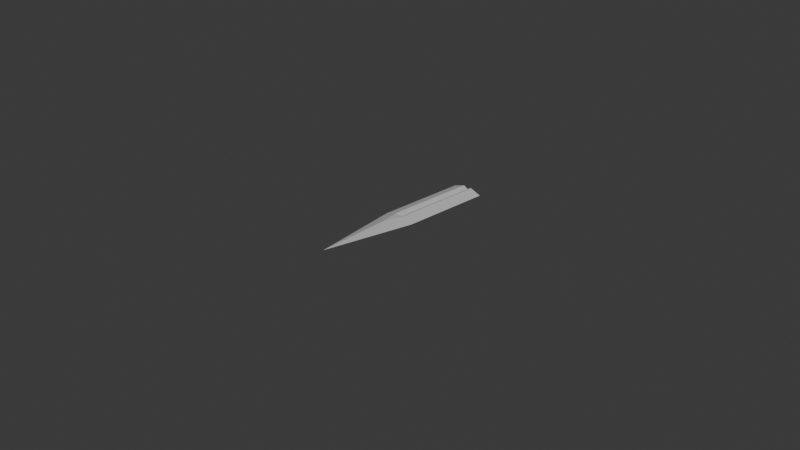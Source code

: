 # Source: sword1.blend  (saved by Blender 4.0.36; exported with 4.5.12 LTS)
import bpy
from mathutils import Matrix  # noqa: F401  (used for matrix-valued properties, if any)

bpy.ops.wm.read_factory_settings(use_empty=True)
scene = bpy.context.scene
scene.name = 'Scene'

# ---- collections
col_collection = bpy.data.collections.new('Collection'); scene.collection.children.link(col_collection)

# ---- materials (node trees are filled in below, after node groups)
mat_material = bpy.data.materials.new('Material')
mat_material.alpha_threshold = 0.0
mat_material.use_transparent_shadow = False
mat_material.roughness = 0.5
mat_material.line_color = (0.0, 0.0, 0.0, 1.0)

# ---- material node trees
mat_material.use_nodes = True; mat_material.node_tree.nodes.clear()
_N = mat_material.node_tree.nodes; _L = mat_material.node_tree.links
n0 = _N.new('ShaderNodeOutputMaterial'); n0.name = 'Material Output'; n0.location = (300, 300)
n1 = _N.new('ShaderNodeBsdfPrincipled'); n1.name = 'Principled BSDF'; n1.location = (10, 300)
n1.inputs[3].default_value = 1.45
_L.new(n1.outputs[0], n0.inputs[0])
n0.is_active_output = True

# ---- world
world_world = bpy.data.worlds.new('World'); scene.world = world_world
world_world.use_nodes = True; world_world.node_tree.nodes.clear()
_N = world_world.node_tree.nodes; _L = world_world.node_tree.links
n0 = _N.new('ShaderNodeOutputWorld'); n0.name = 'World Output'; n0.location = (300, 300)
n1 = _N.new('ShaderNodeBackground'); n1.name = 'Background'; n1.location = (10, 300)
n1.inputs[0].default_value = (0.05088, 0.05088, 0.05088, 1.0)
_L.new(n1.outputs[0], n0.inputs[0])
n0.is_active_output = True
world_world.color = (0.05088, 0.05088, 0.05088)
world_world.use_sun_shadow = False
world_world.sun_shadow_jitter_overblur = 0.0

# ---- cameras
cam_camera = bpy.data.cameras.new('Camera')
cam_camera.clip_end = 100.0
cam_camera.ortho_scale = 7.314

# ---- lights
light_light = bpy.data.lights.new('Light', 'POINT')
light_light.transmission_factor = 0.0
light_light.use_soft_falloff = False
light_light.energy = 1000.0
light_light.shadow_soft_size = 0.1
light_light.shadow_maximum_resolution = 0.006
light_light.use_absolute_resolution = True

# ---- meshes
me_cube = bpy.data.meshes.new('Cube')
me_cube.from_pydata([(1.0, 1.0, 0.0), (0.0, -1.0, 0.0), (-1.0, 1.0, 0.0), (-1.0, 0.0, 0.0), (1.0, 0.0, 0.0), (0.2825, 1.0, -0.7175), (-0.2825, 1.0, -0.7175), (-0.2825, 1.0, 0.7175), (0.2825, 1.0, 0.7175), (-0.2852, 1.0, 0.0), (0.2852, 1.0, 0.0), (-0.2812, 0.0, -0.7188), (0.2812, 0.0, -0.7188), (0.0, -0.2483, -0.7517), (0.2812, 0.0, 0.7188), (-0.2812, 0.0, 0.7188), (0.0, -0.2483, 0.7517), (0.0, 0.0, -0.3199), (0.0, 0.0, 0.3199), (0.0, 1.0, 0.0), (0.0, 1.0, -0.3193), (0.0, 1.0, 0.3193)], [], [(4, 14, 16, 1), (7, 2, 3, 15), (2, 6, 11, 3), (5, 0, 4, 12), (3, 11, 13, 1), (13, 12, 4, 1), (0, 8, 14, 4), (5, 10, 0), (16, 15, 3, 1), (10, 8, 0), (2, 7, 9), (11, 17, 12, 13), (14, 18, 15, 16), (19, 20, 6, 9), (21, 19, 9, 7), (20, 17, 11, 6), (21, 18, 14, 8), (2, 9, 6), (7, 15, 18, 21), (5, 12, 17, 20), (8, 10, 19, 21), (10, 5, 20, 19)])
_uv = me_cube.uv_layers.new(name='UVMap')
_uv.uv.foreach_set('vector', [0.625, 0.625, 0.7148, 0.625, 0.719, 0.656, 0.625, 0.75, 0.7853, 0.5, 0.875, 0.5, 0.875, 0.625, 0.7852, 0.625, 0.125, 0.5, 0.2147, 0.5, 0.2148, 0.625, 0.125, 0.625, 0.2853, 0.5, 0.375, 0.5, 0.375, 0.625, 0.2852, 0.625, 0.125, 0.625, 0.2148, 0.625, 0.219, 0.656, 0.125, 0.75, 0.25, 0.656, 0.2852, 0.625, 0.375, 0.625, 0.25, 0.75, 0.625, 0.5, 0.7147, 0.5, 0.7148, 0.625, 0.625, 0.625, 0.375, 0.4103, 0.4644, 0.4106, 0.375, 0.5, 0.75, 0.656, 0.7852, 0.625, 0.875, 0.625, 0.75, 0.75, 0.5, 0.4106, 0.5897, 0.4103, 0.5, 0.5, 0.625, 0.25, 0.625, 0.3397, 0.5356, 0.3394, 0.2148, 0.625, 0.2236, 0.6338, 0.2324, 0.6426, 0.219, 0.656, 0.75, 0.6426, 0.7676, 0.6338, 0.7852, 0.625, 0.75, 0.656, 0.4822, 0.375, 0.3927, 0.375, 0.4103, 0.3397, 0.5, 0.3394, 0.6073, 0.375, 0.5178, 0.375, 0.5356, 0.3394, 0.625, 0.3397, 0.25, 0.5, 0.25, 0.625, 0.2148, 0.625, 0.2147, 0.5, 0.75, 0.5, 0.75, 0.625, 0.7148, 0.625, 0.7147, 0.5, 0.5, 0.25, 0.5, 0.3394, 0.4103, 0.3397, 0.7853, 0.5, 0.7852, 0.625, 0.75, 0.625, 0.75, 0.5, 0.2853, 0.5, 0.2852, 0.625, 0.25, 0.625, 0.25, 0.5, 0.5897, 0.4103, 0.5, 0.4106, 0.5178, 0.375, 0.6073, 0.375, 0.4644, 0.4106, 0.375, 0.4103, 0.3927, 0.375, 0.4822, 0.375])
me_cube.materials.append(mat_material)
me_cube.use_mirror_vertex_groups = False
me_cube.update()

# ---- objects
ob_cube = bpy.data.objects.new('Cube', me_cube)
ob_light = bpy.data.objects.new('Light', light_light)
ob_camera = bpy.data.objects.new('Camera', cam_camera)

# ---- transforms, parenting, visibility, modifiers, constraints
ob_cube.location = (0.0, 0.0, 0.0)
ob_cube.scale = (0.18, 1.0, 0.06)
ob_cube.lock_rotations_4d = False
ob_cube.empty_display_type = 'ARROWS'
ob_cube.lineart.crease_threshold = 0.0
ob_light.location = (4.076, 1.005, 5.904)
ob_light.rotation_euler = (0.6503, 0.05522, 1.866)
ob_light.lock_rotations_4d = False
ob_light.empty_display_type = 'ARROWS'
ob_light.color = (0.0, 0.0, 0.0, 0.0)
ob_light.lineart.crease_threshold = 0.0
ob_camera.location = (7.359, -6.926, 4.958)
ob_camera.rotation_euler = (1.109, 0.0, 0.8149)
ob_camera.lock_rotations_4d = False
ob_camera.empty_display_type = 'ARROWS'
ob_camera.color = (0.0, 0.0, 0.0, 0.0)
ob_camera.display_type = 'WIRE'
ob_camera.lineart.crease_threshold = 0.0

# ---- collection membership
col_collection.objects.link(ob_cube)
col_collection.objects.link(ob_light)
col_collection.objects.link(ob_camera)

# ---- scene / render settings (as saved in the file)
scene.camera = ob_camera
scene.frame_start = 1; scene.frame_end = 250; scene.frame_set(1)
scene.render.engine = 'BLENDER_EEVEE_NEXT'
scene.cycles.sampling_pattern = 'TABULATED_SOBOL'
bpy.context.view_layer.update()
